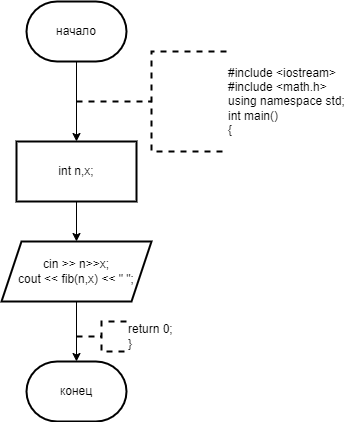

The diagram above was exported from draw.io. Its source (the exported page's mxGraphModel, read from the mxfile embedded in the PNG):
<mxGraphModel dx="996" dy="559" grid="1" gridSize="10" guides="1" tooltips="1" connect="1" arrows="1" fold="1" page="1" pageScale="1" pageWidth="827" pageHeight="1169" math="0" shadow="0">
  <root>
    <mxCell id="0" />
    <mxCell id="1" parent="0" />
    <mxCell id="is4LaT8oHmRFT13g1J8_-3" value="" style="edgeStyle=orthogonalEdgeStyle;rounded=0;orthogonalLoop=1;jettySize=auto;html=1;" edge="1" parent="1" source="is4LaT8oHmRFT13g1J8_-1" target="is4LaT8oHmRFT13g1J8_-2">
      <mxGeometry relative="1" as="geometry" />
    </mxCell>
    <mxCell id="is4LaT8oHmRFT13g1J8_-1" value="начало" style="strokeWidth=2;html=1;shape=mxgraph.flowchart.terminator;whiteSpace=wrap;" vertex="1" parent="1">
      <mxGeometry x="370" y="20" width="100" height="60" as="geometry" />
    </mxCell>
    <mxCell id="is4LaT8oHmRFT13g1J8_-5" value="" style="edgeStyle=orthogonalEdgeStyle;rounded=0;orthogonalLoop=1;jettySize=auto;html=1;" edge="1" parent="1" source="is4LaT8oHmRFT13g1J8_-2" target="is4LaT8oHmRFT13g1J8_-4">
      <mxGeometry relative="1" as="geometry" />
    </mxCell>
    <mxCell id="is4LaT8oHmRFT13g1J8_-2" value="int n,x;" style="whiteSpace=wrap;html=1;strokeWidth=2;" vertex="1" parent="1">
      <mxGeometry x="360" y="160" width="120" height="60" as="geometry" />
    </mxCell>
    <mxCell id="is4LaT8oHmRFT13g1J8_-4" value="&lt;div&gt;cin &amp;gt;&amp;gt; n&amp;gt;&amp;gt;x;&lt;/div&gt;&lt;div&gt;cout &amp;lt;&amp;lt; fib(n,x) &amp;lt;&amp;lt; &quot; &quot;;&lt;span style=&quot;&quot;&gt;&lt;/span&gt;&lt;/div&gt;" style="shape=parallelogram;perimeter=parallelogramPerimeter;whiteSpace=wrap;html=1;fixedSize=1;strokeWidth=2;" vertex="1" parent="1">
      <mxGeometry x="345" y="260" width="150" height="60" as="geometry" />
    </mxCell>
    <mxCell id="is4LaT8oHmRFT13g1J8_-6" value="конец" style="strokeWidth=2;html=1;shape=mxgraph.flowchart.terminator;whiteSpace=wrap;" vertex="1" parent="1">
      <mxGeometry x="370" y="380" width="100" height="60" as="geometry" />
    </mxCell>
    <mxCell id="is4LaT8oHmRFT13g1J8_-7" style="edgeStyle=orthogonalEdgeStyle;rounded=0;orthogonalLoop=1;jettySize=auto;html=1;exitX=0.5;exitY=1;exitDx=0;exitDy=0;entryX=0.5;entryY=0;entryDx=0;entryDy=0;entryPerimeter=0;" edge="1" parent="1" source="is4LaT8oHmRFT13g1J8_-4" target="is4LaT8oHmRFT13g1J8_-6">
      <mxGeometry relative="1" as="geometry" />
    </mxCell>
    <mxCell id="is4LaT8oHmRFT13g1J8_-8" value="&lt;div&gt;return 0;&lt;/div&gt;&lt;div&gt;}&lt;/div&gt;" style="strokeWidth=2;html=1;shape=mxgraph.flowchart.annotation_2;align=left;labelPosition=right;pointerEvents=1;dashed=1;" vertex="1" parent="1">
      <mxGeometry x="420" y="340" width="50" height="30" as="geometry" />
    </mxCell>
    <mxCell id="is4LaT8oHmRFT13g1J8_-9" value="&lt;div&gt;#include &amp;lt;iostream&amp;gt;&lt;/div&gt;&lt;div&gt;#include &amp;lt;math.h&amp;gt;&lt;/div&gt;&lt;div&gt;using namespace std;&lt;/div&gt;&lt;div&gt;&lt;div&gt;int main()&lt;/div&gt;&lt;div&gt;{&lt;/div&gt;&lt;/div&gt;" style="strokeWidth=2;html=1;shape=mxgraph.flowchart.annotation_2;align=left;labelPosition=right;pointerEvents=1;dashed=1;" vertex="1" parent="1">
      <mxGeometry x="420" y="70" width="150" height="100" as="geometry" />
    </mxCell>
  </root>
</mxGraphModel>